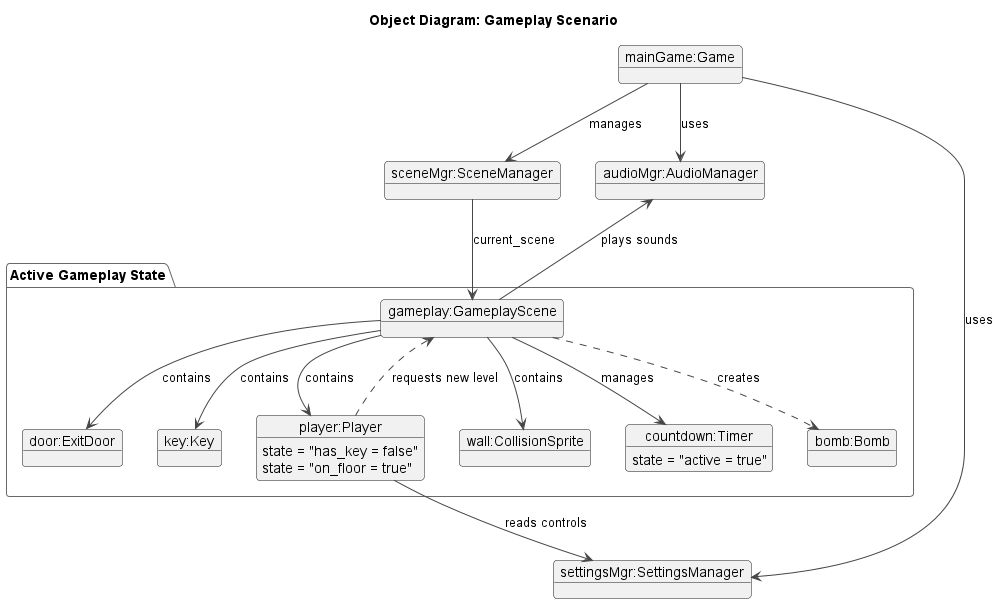

The diagram above was rendered by PlantUML. Its source (embedded in the PNG):
@startuml
!theme vibrant
title Object Diagram: Gameplay Scenario

object "mainGame:Game" as game
object "sceneMgr:SceneManager" as sm
object "audioMgr:AudioManager" as am
object "settingsMgr:SettingsManager" as stm

game --> sm : "manages"
game --> am : "uses"
game --> stm : "uses"

package "Active Gameplay State" {
  object "gameplay:GameplayScene" as gp
  sm --> gp : "current_scene"

  object "player:Player" as p {
    state = "has_key = false"
    state = "on_floor = true"
  }
  object "door:ExitDoor" as d
  object "key:Key" as k
  object "wall:CollisionSprite" as w
  object "countdown:Timer" as t {
    state = "active = true"
  }
  object "bomb:Bomb" as b
}

gp --> p : "contains"
gp --> d : "contains"
gp --> k : "contains"
gp --> w : "contains"
gp --> t : "manages"
gp ..> b : "creates"

p --> stm : "reads controls"
p ..> gp : "requests new level"
am <-- gp : "plays sounds"

@enduml